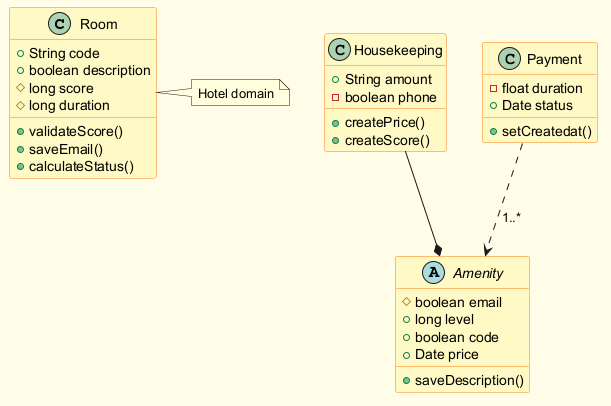

The diagram above was rendered by PlantUML. Its source (embedded in the PNG):
@startuml
skinparam backgroundColor #FFFDE7
skinparam classBackgroundColor #FFF9C4
skinparam classBorderColor #F57F17
class Room {
  +String code
  +boolean description
  #long score
  #long duration
  +validateScore()
  +saveEmail()
  +calculateStatus()
}
abstract class Amenity {
  #boolean email
  +long level
  +boolean code
  +Date price
  +saveDescription()
}
class Housekeeping {
  +String amount
  -boolean phone
  +createPrice()
  +createScore()
}
class Payment {
  -float duration
  +Date status
  +setCreatedat()
}
Payment ..> Amenity : "1..*"
Housekeeping --* Amenity
note right of Room : Hotel domain
@enduml